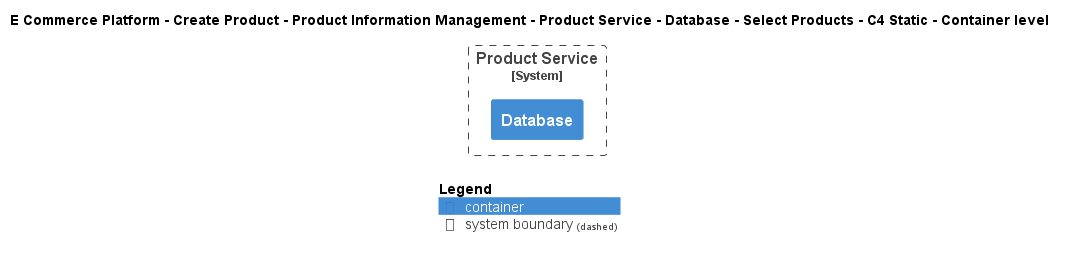

The diagram above was rendered by PlantUML. Its source (embedded in the PNG):
@startuml
!include ..\..\..\..\..\..\..\..\..\.c4s\C4_Container.puml

AddElementTag("c4interflow:lifecycle:new", $bgColor=green, $fontColor=#ffffff, $borderColor=green, $shadowing="False")
AddElementTag("c4interflow:lifecycle:changed", $bgColor=orange, $fontColor=#ffffff, $borderColor=orange, $shadowing="False")
AddElementTag("c4interflow:lifecycle:removed", $bgColor=red, $fontColor=#ffffff, $borderColor=red, $shadowing="False")

AddRelTag("c4interflow:lifecycle:new", $textColor=green, $lineColor=green)
AddRelTag("c4interflow:lifecycle:changed", $textColor=orange, $lineColor=orange)
AddRelTag("c4interflow:lifecycle:removed", $textColor=red, $lineColor=red)

SHOW_PERSON_PORTRAIT()
LAYOUT_TOP_DOWN()

skinparam linetype polyline

title E Commerce Platform - Create Product - Product Information Management - Product Service - Database - Select Products - C4 Static - Container level


System_Boundary(ECommercePlatform.CreateProduct.ProductInformationManagement.SoftwareSystems.ProductService, "Product Service") {
    Container(ECommercePlatform.CreateProduct.ProductInformationManagement.SoftwareSystems.ProductService.Containers.Database, "Database", "", "")
}



SHOW_LEGEND()
@enduml